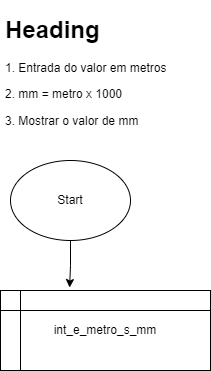

The diagram above was exported from draw.io. Its source (the exported page's mxGraphModel, read from the mxfile embedded in the PNG):
<mxGraphModel dx="1422" dy="794" grid="1" gridSize="10" guides="1" tooltips="1" connect="1" arrows="1" fold="1" page="1" pageScale="1" pageWidth="827" pageHeight="1169" math="0" shadow="0">
  <root>
    <mxCell id="0" />
    <mxCell id="1" parent="0" />
    <mxCell id="SUrhHFDgDXCVhUjrCMjj-1" value="&lt;h1&gt;Heading&lt;/h1&gt;&lt;p&gt;1. Entrada do valor em metros&amp;nbsp;&lt;/p&gt;&lt;p&gt;2. mm = metro x 1000&lt;/p&gt;&lt;p&gt;3. Mostrar o valor de mm&amp;nbsp;&lt;/p&gt;" style="text;html=1;strokeColor=none;fillColor=none;spacing=5;spacingTop=-20;whiteSpace=wrap;overflow=hidden;rounded=0;" vertex="1" parent="1">
      <mxGeometry x="50" y="20" width="190" height="120" as="geometry" />
    </mxCell>
    <mxCell id="SUrhHFDgDXCVhUjrCMjj-4" style="edgeStyle=orthogonalEdgeStyle;rounded=0;orthogonalLoop=1;jettySize=auto;html=1;exitX=0.5;exitY=1;exitDx=0;exitDy=0;entryX=0.329;entryY=-0.037;entryDx=0;entryDy=0;entryPerimeter=0;" edge="1" parent="1" source="SUrhHFDgDXCVhUjrCMjj-2" target="SUrhHFDgDXCVhUjrCMjj-3">
      <mxGeometry relative="1" as="geometry" />
    </mxCell>
    <mxCell id="SUrhHFDgDXCVhUjrCMjj-2" value="Start" style="ellipse;whiteSpace=wrap;html=1;" vertex="1" parent="1">
      <mxGeometry x="60" y="170" width="120" height="80" as="geometry" />
    </mxCell>
    <mxCell id="SUrhHFDgDXCVhUjrCMjj-3" value="int_e_metro_s_mm" style="shape=internalStorage;whiteSpace=wrap;html=1;backgroundOutline=1;" vertex="1" parent="1">
      <mxGeometry x="50" y="300" width="210" height="80" as="geometry" />
    </mxCell>
  </root>
</mxGraphModel>